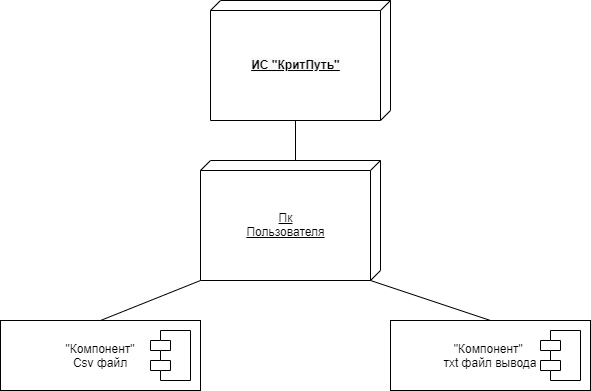

The diagram above was exported from draw.io. Its source (the exported page's mxGraphModel, read from the mxfile embedded in the PNG):
<mxGraphModel dx="1063" dy="487" grid="1" gridSize="10" guides="1" tooltips="1" connect="1" arrows="1" fold="1" page="1" pageScale="1" pageWidth="1169" pageHeight="826" background="#ffffff" math="0" shadow="0">
  <root>
    <mxCell id="0" />
    <mxCell id="1" parent="0" />
    <mxCell id="mzz2jI7QVqwtLo4MEgls-56" value="&#10;&#10;&lt;span style=&quot;color: rgb(0, 0, 0); font-family: helvetica; font-size: 12px; font-style: normal; letter-spacing: normal; text-align: center; text-indent: 0px; text-transform: none; word-spacing: 0px; background-color: rgb(248, 249, 250); display: inline; float: none;&quot;&gt;ИС &quot;КритПуть&quot;&lt;/span&gt;&#10;&#10;" style="verticalAlign=middle;align=center;spacingTop=8;spacingLeft=2;spacingRight=12;shape=cube;size=10;direction=south;fontStyle=5;html=1;" vertex="1" parent="1">
      <mxGeometry x="330" y="170" width="180" height="120" as="geometry" />
    </mxCell>
    <mxCell id="mzz2jI7QVqwtLo4MEgls-57" value="&lt;span style=&quot;font-weight: normal&quot;&gt;&lt;font style=&quot;vertical-align: inherit&quot;&gt;&lt;font style=&quot;vertical-align: inherit&quot;&gt;Пк&lt;br&gt;&lt;/font&gt;&lt;/font&gt;&lt;font style=&quot;vertical-align: inherit&quot;&gt;&lt;font style=&quot;vertical-align: inherit&quot;&gt;Пользователя&lt;/font&gt;&lt;/font&gt;&lt;/span&gt;" style="verticalAlign=middle;align=center;spacingTop=8;spacingLeft=2;spacingRight=12;shape=cube;size=10;direction=south;fontStyle=5;html=1;" vertex="1" parent="1">
      <mxGeometry x="320" y="330" width="180" height="120" as="geometry" />
    </mxCell>
    <mxCell id="mzz2jI7QVqwtLo4MEgls-59" value="&lt;font style=&quot;vertical-align: inherit&quot;&gt;&lt;font style=&quot;vertical-align: inherit&quot;&gt;&quot;Компонент&quot;&lt;br&gt;Csv файл&lt;br&gt;&lt;/font&gt;&lt;/font&gt;" style="rounded=0;whiteSpace=wrap;html=1;align=center;verticalAlign=middle;" vertex="1" parent="1">
      <mxGeometry x="120" y="490" width="200" height="70" as="geometry" />
    </mxCell>
    <mxCell id="mzz2jI7QVqwtLo4MEgls-58" value="" style="shape=module;align=left;spacingLeft=20;align=center;verticalAlign=top;" vertex="1" parent="1">
      <mxGeometry x="270" y="500" width="40" height="50" as="geometry" />
    </mxCell>
    <mxCell id="mzz2jI7QVqwtLo4MEgls-61" value="&lt;font style=&quot;vertical-align: inherit&quot;&gt;&lt;font style=&quot;vertical-align: inherit&quot;&gt;&lt;font style=&quot;vertical-align: inherit&quot;&gt;&lt;font style=&quot;vertical-align: inherit&quot;&gt;&quot;Компонент&quot; &lt;/font&gt;&lt;/font&gt;&lt;br&gt;&lt;font style=&quot;vertical-align: inherit&quot;&gt;&lt;font style=&quot;vertical-align: inherit&quot;&gt;тxt файл вывода&lt;/font&gt;&lt;/font&gt;&lt;br&gt;&lt;/font&gt;&lt;/font&gt;" style="rounded=0;whiteSpace=wrap;html=1;align=center;verticalAlign=middle;" vertex="1" parent="1">
      <mxGeometry x="510" y="490" width="200" height="70" as="geometry" />
    </mxCell>
    <mxCell id="mzz2jI7QVqwtLo4MEgls-62" value="" style="shape=module;align=left;spacingLeft=20;align=center;verticalAlign=top;" vertex="1" parent="1">
      <mxGeometry x="660" y="500" width="40" height="50" as="geometry" />
    </mxCell>
    <mxCell id="mzz2jI7QVqwtLo4MEgls-64" value="" style="endArrow=none;html=1;entryX=0;entryY=0;entryDx=120.00000000000001;entryDy=95;entryPerimeter=0;exitX=0;exitY=0;exitDx=0;exitDy=85;exitPerimeter=0;" edge="1" parent="1" source="mzz2jI7QVqwtLo4MEgls-57" target="mzz2jI7QVqwtLo4MEgls-56">
      <mxGeometry width="50" height="50" relative="1" as="geometry">
        <mxPoint x="210" y="370" as="sourcePoint" />
        <mxPoint x="260" y="320" as="targetPoint" />
      </mxGeometry>
    </mxCell>
    <mxCell id="mzz2jI7QVqwtLo4MEgls-65" value="" style="endArrow=none;html=1;entryX=0.5;entryY=0;entryDx=0;entryDy=0;exitX=0;exitY=0;exitDx=120.00000000000001;exitDy=10;exitPerimeter=0;" edge="1" parent="1" source="mzz2jI7QVqwtLo4MEgls-57" target="mzz2jI7QVqwtLo4MEgls-61">
      <mxGeometry width="50" height="50" relative="1" as="geometry">
        <mxPoint x="425" y="340" as="sourcePoint" />
        <mxPoint x="425" y="300" as="targetPoint" />
      </mxGeometry>
    </mxCell>
    <mxCell id="mzz2jI7QVqwtLo4MEgls-66" value="" style="endArrow=none;html=1;entryX=1;entryY=1;entryDx=0;entryDy=0;exitX=0.5;exitY=0;exitDx=0;exitDy=0;entryPerimeter=0;" edge="1" parent="1" source="mzz2jI7QVqwtLo4MEgls-59" target="mzz2jI7QVqwtLo4MEgls-57">
      <mxGeometry width="50" height="50" relative="1" as="geometry">
        <mxPoint x="110" y="413" as="sourcePoint" />
        <mxPoint x="230" y="453" as="targetPoint" />
      </mxGeometry>
    </mxCell>
  </root>
</mxGraphModel>